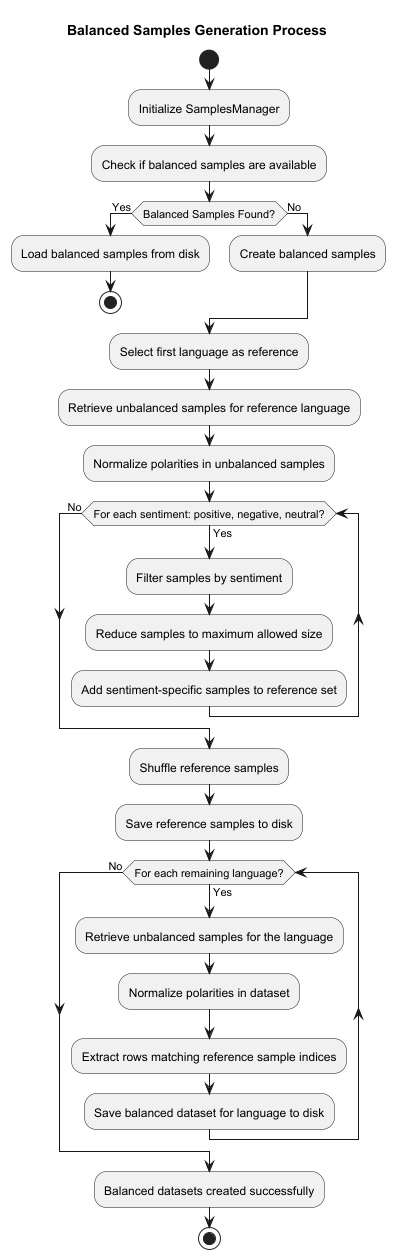

The diagram above was rendered by PlantUML. Its source (embedded in the PNG):
@startuml
'https://plantuml.com/activity-diagram-beta
title Balanced Samples Generation Process

start

:Initialize SamplesManager;
:Check if balanced samples are available;

if (Balanced Samples Found?) then (Yes)
    :Load balanced samples from disk;
    stop
else (No)
    :Create balanced samples;
endif

:Select first language as reference;
:Retrieve unbalanced samples for reference language;
:Normalize polarities in unbalanced samples;

while (For each sentiment: positive, negative, neutral?) is (Yes)
    :Filter samples by sentiment;
    :Reduce samples to maximum allowed size;
    :Add sentiment-specific samples to reference set;
endwhile (No)

:Shuffle reference samples;
:Save reference samples to disk;

while (For each remaining language?) is (Yes)
    :Retrieve unbalanced samples for the language;
    :Normalize polarities in dataset;
    :Extract rows matching reference sample indices;
    :Save balanced dataset for language to disk;
endwhile (No)

:Balanced datasets created successfully;
stop
@enduml